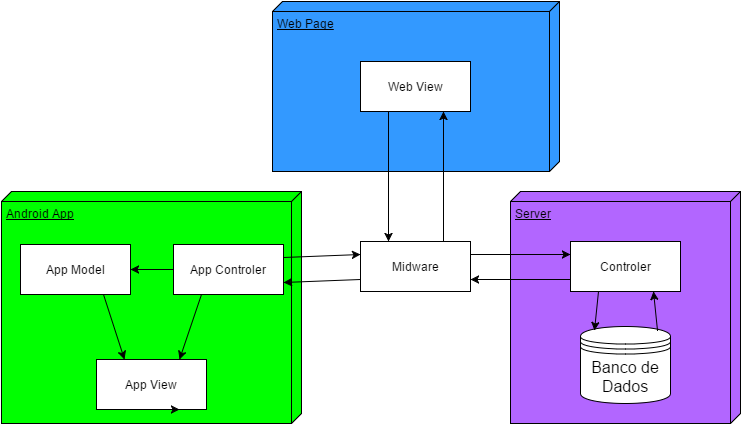

The diagram above was exported from draw.io. Its source (the exported page's mxGraphModel, read from the mxfile embedded in the PNG):
<mxGraphModel dx="778" dy="538" grid="1" gridSize="10" guides="1" tooltips="1" connect="1" arrows="1" fold="1" page="1" pageScale="1" pageWidth="826" pageHeight="1169" background="#ffffff" math="0" shadow="0">
  <root>
    <mxCell id="0" />
    <mxCell id="1" parent="0" />
    <mxCell id="1858c4f783a78af8-1" value="Android App" style="verticalAlign=top;align=left;spacingTop=8;spacingLeft=2;spacingRight=12;shape=cube;size=10;direction=south;fontStyle=4;html=1;fillColor=#00FF00;" vertex="1" parent="1">
      <mxGeometry x="21" y="228" width="300" height="232" as="geometry" />
    </mxCell>
    <mxCell id="1858c4f783a78af8-2" value="Server" style="verticalAlign=top;align=left;spacingTop=8;spacingLeft=2;spacingRight=12;shape=cube;size=10;direction=south;fontStyle=4;html=1;fillColor=#B266FF;" vertex="1" parent="1">
      <mxGeometry x="530" y="228" width="230" height="232" as="geometry" />
    </mxCell>
    <mxCell id="1858c4f783a78af8-6" value="Controler" style="html=1;" vertex="1" parent="1">
      <mxGeometry x="590" y="278" width="110" height="50" as="geometry" />
    </mxCell>
    <mxCell id="1858c4f783a78af8-7" value="App Model" style="html=1;" vertex="1" parent="1">
      <mxGeometry x="40" y="281" width="110" height="50" as="geometry" />
    </mxCell>
    <mxCell id="1858c4f783a78af8-8" value="App Controler" style="html=1;" vertex="1" parent="1">
      <mxGeometry x="193" y="281" width="110" height="50" as="geometry" />
    </mxCell>
    <mxCell id="1858c4f783a78af8-9" value="App View" style="html=1;" vertex="1" parent="1">
      <mxGeometry x="116" y="396" width="110" height="50" as="geometry" />
    </mxCell>
    <mxCell id="1858c4f783a78af8-10" value="Web Page" style="verticalAlign=top;align=left;spacingTop=8;spacingLeft=2;spacingRight=12;shape=cube;size=10;direction=south;fontStyle=4;html=1;fillColor=#3399FF;" vertex="1" parent="1">
      <mxGeometry x="292" y="38" width="287" height="170" as="geometry" />
    </mxCell>
    <mxCell id="1858c4f783a78af8-13" value="Web View" style="html=1;" vertex="1" parent="1">
      <mxGeometry x="380" y="98" width="110" height="50" as="geometry" />
    </mxCell>
    <mxCell id="1858c4f783a78af8-14" value="&lt;div&gt;Banco de Dados&lt;/div&gt;" style="shape=datastore;whiteSpace=wrap;html=1;fillColor=#ffffff;fontSize=16;align=center;strokeColor=#000000;" vertex="1" parent="1">
      <mxGeometry x="600" y="363" width="90" height="77" as="geometry" />
    </mxCell>
    <mxCell id="1858c4f783a78af8-16" value="" style="endArrow=classic;html=1;exitX=0.25;exitY=1;entryX=0.15;entryY=0.05;entryPerimeter=0;" edge="1" parent="1" source="1858c4f783a78af8-6" target="1858c4f783a78af8-14">
      <mxGeometry width="50" height="50" relative="1" as="geometry">
        <mxPoint x="130" y="133" as="sourcePoint" />
        <mxPoint x="611" y="361" as="targetPoint" />
      </mxGeometry>
    </mxCell>
    <mxCell id="1858c4f783a78af8-17" value="" style="endArrow=classic;html=1;entryX=0.75;entryY=1;exitX=0.85;exitY=0.05;exitPerimeter=0;" edge="1" parent="1" source="1858c4f783a78af8-14" target="1858c4f783a78af8-6">
      <mxGeometry width="50" height="50" relative="1" as="geometry">
        <mxPoint x="130" y="133" as="sourcePoint" />
        <mxPoint x="180" y="83" as="targetPoint" />
      </mxGeometry>
    </mxCell>
    <mxCell id="1858c4f783a78af8-18" value="" style="endArrow=classic;html=1;entryX=0;entryY=0.25;exitX=1;exitY=0.25;" edge="1" parent="1" source="1858c4f783a78af8-8" target="1858c4f783a78af8-26">
      <mxGeometry width="50" height="50" relative="1" as="geometry">
        <mxPoint x="60" y="60" as="sourcePoint" />
        <mxPoint x="110" y="10" as="targetPoint" />
      </mxGeometry>
    </mxCell>
    <mxCell id="1858c4f783a78af8-19" value="" style="endArrow=classic;html=1;entryX=0.75;entryY=0;exitX=0.25;exitY=1;" edge="1" parent="1" source="1858c4f783a78af8-8" target="1858c4f783a78af8-9">
      <mxGeometry width="50" height="50" relative="1" as="geometry">
        <mxPoint x="-28" y="178" as="sourcePoint" />
        <mxPoint x="22" y="128" as="targetPoint" />
      </mxGeometry>
    </mxCell>
    <mxCell id="1858c4f783a78af8-20" value="" style="endArrow=classic;html=1;" edge="1" parent="1" source="1858c4f783a78af8-8" target="1858c4f783a78af8-7">
      <mxGeometry width="50" height="50" relative="1" as="geometry">
        <mxPoint x="-28" y="178" as="sourcePoint" />
        <mxPoint x="22" y="128" as="targetPoint" />
      </mxGeometry>
    </mxCell>
    <mxCell id="1858c4f783a78af8-21" value="" style="endArrow=classic;html=1;entryX=0.25;entryY=0;exitX=0.75;exitY=1;" edge="1" parent="1" source="1858c4f783a78af8-7" target="1858c4f783a78af8-9">
      <mxGeometry width="50" height="50" relative="1" as="geometry">
        <mxPoint x="-28" y="178" as="sourcePoint" />
        <mxPoint x="22" y="128" as="targetPoint" />
      </mxGeometry>
    </mxCell>
    <mxCell id="1858c4f783a78af8-22" value="" style="endArrow=classic;html=1;entryX=0.75;entryY=1;exitX=0.75;exitY=0;" edge="1" parent="1" source="1858c4f783a78af8-26" target="1858c4f783a78af8-13">
      <mxGeometry width="50" height="50" relative="1" as="geometry">
        <mxPoint x="260" y="53" as="sourcePoint" />
        <mxPoint x="180" y="13" as="targetPoint" />
      </mxGeometry>
    </mxCell>
    <mxCell id="1858c4f783a78af8-26" value="Midware" style="html=1;" vertex="1" parent="1">
      <mxGeometry x="380" y="278" width="110" height="50" as="geometry" />
    </mxCell>
    <mxCell id="1858c4f783a78af8-28" value="" style="endArrow=classic;html=1;exitX=0;exitY=0.75;entryX=1;entryY=0.75;" edge="1" parent="1" source="1858c4f783a78af8-26" target="1858c4f783a78af8-8">
      <mxGeometry width="50" height="50" relative="1" as="geometry">
        <mxPoint x="10" y="60" as="sourcePoint" />
        <mxPoint x="60" y="10" as="targetPoint" />
      </mxGeometry>
    </mxCell>
    <mxCell id="1858c4f783a78af8-29" value="" style="endArrow=classic;html=1;entryX=0.25;entryY=0;exitX=0.25;exitY=1;" edge="1" parent="1" source="1858c4f783a78af8-13" target="1858c4f783a78af8-26">
      <mxGeometry width="50" height="50" relative="1" as="geometry">
        <mxPoint x="10" y="60" as="sourcePoint" />
        <mxPoint x="60" y="10" as="targetPoint" />
      </mxGeometry>
    </mxCell>
    <mxCell id="1858c4f783a78af8-30" value="" style="endArrow=classic;html=1;exitX=1;exitY=0.25;entryX=0;entryY=0.25;" edge="1" parent="1" source="1858c4f783a78af8-26" target="1858c4f783a78af8-6">
      <mxGeometry width="50" height="50" relative="1" as="geometry">
        <mxPoint x="10" y="60" as="sourcePoint" />
        <mxPoint x="60" y="10" as="targetPoint" />
      </mxGeometry>
    </mxCell>
    <mxCell id="1858c4f783a78af8-31" value="" style="endArrow=classic;html=1;exitX=0;exitY=0.75;entryX=1;entryY=0.75;" edge="1" parent="1" source="1858c4f783a78af8-6" target="1858c4f783a78af8-26">
      <mxGeometry width="50" height="50" relative="1" as="geometry">
        <mxPoint x="10" y="60" as="sourcePoint" />
        <mxPoint x="60" y="10" as="targetPoint" />
      </mxGeometry>
    </mxCell>
    <mxCell id="1fd78ac5707c1b2b-1" style="edgeStyle=orthogonalEdgeStyle;rounded=0;html=1;exitX=0.5;exitY=1;entryX=0.75;entryY=1;jettySize=auto;orthogonalLoop=1;" edge="1" parent="1" source="1858c4f783a78af8-9" target="1858c4f783a78af8-9">
      <mxGeometry relative="1" as="geometry" />
    </mxCell>
  </root>
</mxGraphModel>